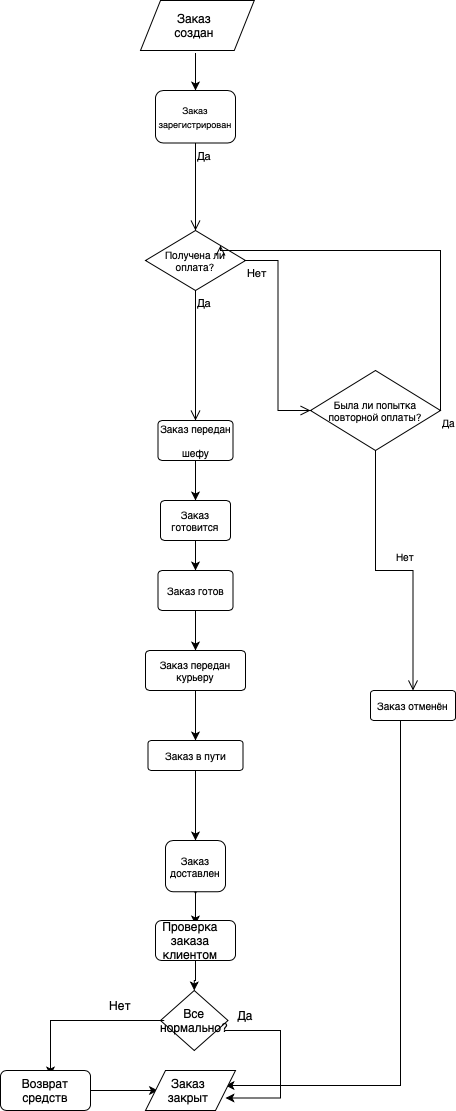

The diagram above was exported from draw.io. Its source (the exported page's mxGraphModel, read from the mxfile embedded in the PNG):
<mxGraphModel dx="1395" dy="935" grid="1" gridSize="10" guides="1" tooltips="1" connect="1" arrows="1" fold="1" page="1" pageScale="1" pageWidth="850" pageHeight="1100" math="0" shadow="0">
  <root>
    <mxCell id="0" />
    <mxCell id="1" parent="0" />
    <mxCell id="fga_PN9bk36bQZwUOVNb-10" style="edgeStyle=orthogonalEdgeStyle;rounded=0;orthogonalLoop=1;jettySize=auto;html=1;exitX=0.5;exitY=1;exitDx=0;exitDy=0;entryX=0.5;entryY=0;entryDx=0;entryDy=0;fontSize=7;" parent="1" target="fga_PN9bk36bQZwUOVNb-6" edge="1">
      <mxGeometry relative="1" as="geometry">
        <mxPoint x="345" y="122.5" as="sourcePoint" />
      </mxGeometry>
    </mxCell>
    <mxCell id="fga_PN9bk36bQZwUOVNb-6" value="&lt;font style=&quot;font-size: 9px;&quot;&gt;Заказ зарегистрирован&lt;/font&gt;" style="rounded=1;whiteSpace=wrap;html=1;" parent="1" vertex="1">
      <mxGeometry x="305" y="160" width="80" height="52.5" as="geometry" />
    </mxCell>
    <mxCell id="RvhjerwQU_H2CfmpHlpg-17" style="edgeStyle=orthogonalEdgeStyle;rounded=0;orthogonalLoop=1;jettySize=auto;html=1;" edge="1" parent="1" source="fga_PN9bk36bQZwUOVNb-15">
      <mxGeometry relative="1" as="geometry">
        <mxPoint x="345.02857142857135" y="964" as="targetPoint" />
      </mxGeometry>
    </mxCell>
    <mxCell id="RvhjerwQU_H2CfmpHlpg-18" style="edgeStyle=orthogonalEdgeStyle;rounded=0;orthogonalLoop=1;jettySize=auto;html=1;entryX=0.581;entryY=-0.033;entryDx=0;entryDy=0;entryPerimeter=0;" edge="1" parent="1" source="fga_PN9bk36bQZwUOVNb-15" target="RvhjerwQU_H2CfmpHlpg-13">
      <mxGeometry relative="1" as="geometry" />
    </mxCell>
    <mxCell id="fga_PN9bk36bQZwUOVNb-15" value="Заказ доставлен" style="rounded=1;whiteSpace=wrap;html=1;fontSize=10;" parent="1" vertex="1">
      <mxGeometry x="315" y="910" width="60" height="51.25" as="geometry" />
    </mxCell>
    <mxCell id="QMnlAmTGcSkl_z3Z5-F5-1" value="Получена ли оплата?" style="rhombus;whiteSpace=wrap;html=1;fontSize=10;" parent="1" vertex="1">
      <mxGeometry x="295" y="300" width="100" height="60" as="geometry" />
    </mxCell>
    <mxCell id="QMnlAmTGcSkl_z3Z5-F5-3" value="Нет" style="edgeStyle=orthogonalEdgeStyle;html=1;align=left;verticalAlign=top;endArrow=open;endSize=8;rounded=0;entryX=0;entryY=0.5;entryDx=0;entryDy=0;" parent="1" source="QMnlAmTGcSkl_z3Z5-F5-1" target="QMnlAmTGcSkl_z3Z5-F5-15" edge="1">
      <mxGeometry x="-1" relative="1" as="geometry">
        <mxPoint x="450" y="270" as="targetPoint" />
      </mxGeometry>
    </mxCell>
    <mxCell id="QMnlAmTGcSkl_z3Z5-F5-9" style="edgeStyle=orthogonalEdgeStyle;rounded=0;orthogonalLoop=1;jettySize=auto;html=1;entryX=0.5;entryY=0;entryDx=0;entryDy=0;fontSize=10;endArrow=classic;endFill=1;" parent="1" source="QMnlAmTGcSkl_z3Z5-F5-5" target="QMnlAmTGcSkl_z3Z5-F5-6" edge="1">
      <mxGeometry relative="1" as="geometry" />
    </mxCell>
    <mxCell id="QMnlAmTGcSkl_z3Z5-F5-5" value="Заказ передан &amp;nbsp;&lt;br&gt;шефу" style="rounded=1;arcSize=10;whiteSpace=wrap;html=1;align=center;fontSize=10;" parent="1" vertex="1">
      <mxGeometry x="307.5" y="490" width="75" height="40" as="geometry" />
    </mxCell>
    <mxCell id="QMnlAmTGcSkl_z3Z5-F5-11" style="edgeStyle=orthogonalEdgeStyle;rounded=0;orthogonalLoop=1;jettySize=auto;html=1;entryX=0.5;entryY=0;entryDx=0;entryDy=0;fontSize=10;endArrow=classic;endFill=1;" parent="1" source="QMnlAmTGcSkl_z3Z5-F5-6" target="QMnlAmTGcSkl_z3Z5-F5-10" edge="1">
      <mxGeometry relative="1" as="geometry" />
    </mxCell>
    <mxCell id="QMnlAmTGcSkl_z3Z5-F5-6" value="Заказ готовится" style="rounded=1;arcSize=10;whiteSpace=wrap;html=1;align=center;fontSize=10;" parent="1" vertex="1">
      <mxGeometry x="310" y="570" width="70" height="40" as="geometry" />
    </mxCell>
    <mxCell id="QMnlAmTGcSkl_z3Z5-F5-8" value="Да" style="edgeStyle=orthogonalEdgeStyle;html=1;align=left;verticalAlign=top;endArrow=open;endSize=8;rounded=0;exitX=0.5;exitY=1;exitDx=0;exitDy=0;entryX=0.5;entryY=0;entryDx=0;entryDy=0;" parent="1" source="QMnlAmTGcSkl_z3Z5-F5-1" target="QMnlAmTGcSkl_z3Z5-F5-5" edge="1">
      <mxGeometry x="-1" relative="1" as="geometry">
        <mxPoint x="425" y="330" as="targetPoint" />
        <mxPoint x="380" y="310" as="sourcePoint" />
      </mxGeometry>
    </mxCell>
    <mxCell id="QMnlAmTGcSkl_z3Z5-F5-13" style="edgeStyle=orthogonalEdgeStyle;rounded=0;orthogonalLoop=1;jettySize=auto;html=1;entryX=0.5;entryY=0;entryDx=0;entryDy=0;fontSize=10;endArrow=classic;endFill=1;" parent="1" source="QMnlAmTGcSkl_z3Z5-F5-10" target="QMnlAmTGcSkl_z3Z5-F5-12" edge="1">
      <mxGeometry relative="1" as="geometry" />
    </mxCell>
    <mxCell id="QMnlAmTGcSkl_z3Z5-F5-10" value="Заказ готов" style="rounded=1;arcSize=10;whiteSpace=wrap;html=1;align=center;fontSize=10;" parent="1" vertex="1">
      <mxGeometry x="307.5" y="640" width="75" height="40" as="geometry" />
    </mxCell>
    <mxCell id="QMnlAmTGcSkl_z3Z5-F5-21" style="edgeStyle=orthogonalEdgeStyle;rounded=0;orthogonalLoop=1;jettySize=auto;html=1;entryX=0.5;entryY=0;entryDx=0;entryDy=0;fontSize=10;endArrow=classic;endFill=1;" parent="1" source="QMnlAmTGcSkl_z3Z5-F5-12" target="QMnlAmTGcSkl_z3Z5-F5-20" edge="1">
      <mxGeometry relative="1" as="geometry" />
    </mxCell>
    <mxCell id="QMnlAmTGcSkl_z3Z5-F5-12" value="Заказ передан курьеру" style="rounded=1;arcSize=10;whiteSpace=wrap;html=1;align=center;fontSize=10;" parent="1" vertex="1">
      <mxGeometry x="295" y="720" width="100" height="40" as="geometry" />
    </mxCell>
    <mxCell id="QMnlAmTGcSkl_z3Z5-F5-15" value="Была ли попытка повторной оплаты?" style="rhombus;whiteSpace=wrap;html=1;fontSize=10;" parent="1" vertex="1">
      <mxGeometry x="460" y="440" width="130" height="80" as="geometry" />
    </mxCell>
    <mxCell id="QMnlAmTGcSkl_z3Z5-F5-16" value="Нет" style="edgeStyle=orthogonalEdgeStyle;html=1;align=left;verticalAlign=bottom;endArrow=open;endSize=8;rounded=0;fontSize=10;exitX=0.5;exitY=1;exitDx=0;exitDy=0;entryX=0.5;entryY=0;entryDx=0;entryDy=0;" parent="1" source="QMnlAmTGcSkl_z3Z5-F5-15" target="QMnlAmTGcSkl_z3Z5-F5-18" edge="1">
      <mxGeometry y="5" relative="1" as="geometry">
        <mxPoint x="515" y="350" as="targetPoint" />
        <mxPoint as="offset" />
      </mxGeometry>
    </mxCell>
    <mxCell id="QMnlAmTGcSkl_z3Z5-F5-17" value="Да" style="edgeStyle=orthogonalEdgeStyle;html=1;align=left;verticalAlign=top;endArrow=open;endSize=8;rounded=0;fontSize=10;exitX=1;exitY=0.5;exitDx=0;exitDy=0;entryX=1;entryY=0;entryDx=0;entryDy=0;" parent="1" source="QMnlAmTGcSkl_z3Z5-F5-15" target="QMnlAmTGcSkl_z3Z5-F5-1" edge="1">
      <mxGeometry x="-1" relative="1" as="geometry">
        <mxPoint x="500" y="350" as="targetPoint" />
        <Array as="points">
          <mxPoint x="590" y="320" />
          <mxPoint x="370" y="320" />
        </Array>
      </mxGeometry>
    </mxCell>
    <mxCell id="RvhjerwQU_H2CfmpHlpg-1" style="edgeStyle=orthogonalEdgeStyle;rounded=0;orthogonalLoop=1;jettySize=auto;html=1;entryX=1;entryY=0.5;entryDx=0;entryDy=0;" edge="1" parent="1" source="QMnlAmTGcSkl_z3Z5-F5-18">
      <mxGeometry relative="1" as="geometry">
        <mxPoint x="375" y="1155" as="targetPoint" />
        <Array as="points">
          <mxPoint x="550" y="1155" />
        </Array>
      </mxGeometry>
    </mxCell>
    <mxCell id="QMnlAmTGcSkl_z3Z5-F5-18" value="Заказ отменён" style="rounded=1;arcSize=10;whiteSpace=wrap;html=1;align=center;fontSize=10;" parent="1" vertex="1">
      <mxGeometry x="520" y="760" width="85" height="30" as="geometry" />
    </mxCell>
    <mxCell id="QMnlAmTGcSkl_z3Z5-F5-22" style="edgeStyle=orthogonalEdgeStyle;rounded=0;orthogonalLoop=1;jettySize=auto;html=1;entryX=0.5;entryY=0;entryDx=0;entryDy=0;fontSize=10;endArrow=classic;endFill=1;" parent="1" source="QMnlAmTGcSkl_z3Z5-F5-20" target="fga_PN9bk36bQZwUOVNb-15" edge="1">
      <mxGeometry relative="1" as="geometry" />
    </mxCell>
    <mxCell id="QMnlAmTGcSkl_z3Z5-F5-20" value="Заказ в пути" style="rounded=1;arcSize=10;whiteSpace=wrap;html=1;align=center;fontSize=10;" parent="1" vertex="1">
      <mxGeometry x="297.5" y="810" width="95" height="30" as="geometry" />
    </mxCell>
    <mxCell id="Qo86A2hHkDEr5hnBoOoV-3" value="Да" style="edgeStyle=orthogonalEdgeStyle;html=1;align=left;verticalAlign=top;endArrow=open;endSize=8;rounded=0;entryX=0.5;entryY=0;entryDx=0;entryDy=0;exitX=0.5;exitY=1;exitDx=0;exitDy=0;" parent="1" source="fga_PN9bk36bQZwUOVNb-6" target="QMnlAmTGcSkl_z3Z5-F5-1" edge="1">
      <mxGeometry x="-1" relative="1" as="geometry">
        <mxPoint x="345" y="370" as="targetPoint" />
        <mxPoint x="345" y="310" as="sourcePoint" />
      </mxGeometry>
    </mxCell>
    <mxCell id="RvhjerwQU_H2CfmpHlpg-7" value="" style="rhombus;whiteSpace=wrap;html=1;" vertex="1" parent="1">
      <mxGeometry x="310" y="1060" width="67.5" height="60" as="geometry" />
    </mxCell>
    <mxCell id="RvhjerwQU_H2CfmpHlpg-15" style="edgeStyle=orthogonalEdgeStyle;rounded=0;orthogonalLoop=1;jettySize=auto;html=1;entryX=0.5;entryY=0;entryDx=0;entryDy=0;" edge="1" parent="1" source="RvhjerwQU_H2CfmpHlpg-11" target="RvhjerwQU_H2CfmpHlpg-7">
      <mxGeometry relative="1" as="geometry">
        <mxPoint x="345.02857142857135" y="1040" as="targetPoint" />
      </mxGeometry>
    </mxCell>
    <mxCell id="RvhjerwQU_H2CfmpHlpg-11" value="" style="rounded=1;whiteSpace=wrap;html=1;" vertex="1" parent="1">
      <mxGeometry x="305" y="990" width="80" height="40" as="geometry" />
    </mxCell>
    <mxCell id="RvhjerwQU_H2CfmpHlpg-12" value="" style="edgeStyle=orthogonalEdgeStyle;rounded=0;orthogonalLoop=1;jettySize=auto;html=1;entryX=0.5;entryY=0;entryDx=0;entryDy=0;endArrow=none;" edge="1" parent="1" source="fga_PN9bk36bQZwUOVNb-15" target="RvhjerwQU_H2CfmpHlpg-11">
      <mxGeometry relative="1" as="geometry">
        <mxPoint x="345" y="961.25" as="sourcePoint" />
        <mxPoint x="345" y="1130" as="targetPoint" />
      </mxGeometry>
    </mxCell>
    <mxCell id="RvhjerwQU_H2CfmpHlpg-13" value="Проверка заказа клиентом" style="text;html=1;strokeColor=none;fillColor=none;align=center;verticalAlign=middle;whiteSpace=wrap;rounded=0;" vertex="1" parent="1">
      <mxGeometry x="310" y="995" width="60" height="30" as="geometry" />
    </mxCell>
    <mxCell id="RvhjerwQU_H2CfmpHlpg-21" style="edgeStyle=orthogonalEdgeStyle;rounded=0;orthogonalLoop=1;jettySize=auto;html=1;entryX=1;entryY=0.75;entryDx=0;entryDy=0;" edge="1" parent="1" source="RvhjerwQU_H2CfmpHlpg-19">
      <mxGeometry relative="1" as="geometry">
        <mxPoint x="375" y="1167.5" as="targetPoint" />
        <Array as="points">
          <mxPoint x="430" y="1100" />
          <mxPoint x="430" y="1167" />
        </Array>
      </mxGeometry>
    </mxCell>
    <mxCell id="RvhjerwQU_H2CfmpHlpg-25" style="edgeStyle=orthogonalEdgeStyle;rounded=0;orthogonalLoop=1;jettySize=auto;html=1;" edge="1" parent="1" source="RvhjerwQU_H2CfmpHlpg-19">
      <mxGeometry relative="1" as="geometry">
        <mxPoint x="200" y="1145" as="targetPoint" />
      </mxGeometry>
    </mxCell>
    <mxCell id="RvhjerwQU_H2CfmpHlpg-19" value="Все нормально?" style="text;html=1;strokeColor=none;fillColor=none;align=center;verticalAlign=middle;whiteSpace=wrap;rounded=0;" vertex="1" parent="1">
      <mxGeometry x="313.75" y="1075" width="60" height="30" as="geometry" />
    </mxCell>
    <mxCell id="RvhjerwQU_H2CfmpHlpg-22" value="Да" style="text;html=1;strokeColor=none;fillColor=none;align=center;verticalAlign=middle;whiteSpace=wrap;rounded=0;" vertex="1" parent="1">
      <mxGeometry x="365" y="1070" width="60" height="30" as="geometry" />
    </mxCell>
    <mxCell id="RvhjerwQU_H2CfmpHlpg-31" style="edgeStyle=orthogonalEdgeStyle;rounded=0;orthogonalLoop=1;jettySize=auto;html=1;" edge="1" parent="1" source="RvhjerwQU_H2CfmpHlpg-26" target="RvhjerwQU_H2CfmpHlpg-28">
      <mxGeometry relative="1" as="geometry" />
    </mxCell>
    <mxCell id="RvhjerwQU_H2CfmpHlpg-26" value="" style="rounded=1;whiteSpace=wrap;html=1;" vertex="1" parent="1">
      <mxGeometry x="150" y="1140" width="90" height="40" as="geometry" />
    </mxCell>
    <mxCell id="RvhjerwQU_H2CfmpHlpg-27" value="" style="shape=parallelogram;perimeter=parallelogramPerimeter;whiteSpace=wrap;html=1;fixedSize=1;" vertex="1" parent="1">
      <mxGeometry x="295" y="1140" width="90" height="40" as="geometry" />
    </mxCell>
    <mxCell id="RvhjerwQU_H2CfmpHlpg-28" value="Заказ закрыт" style="text;html=1;strokeColor=none;fillColor=none;align=center;verticalAlign=middle;whiteSpace=wrap;rounded=0;" vertex="1" parent="1">
      <mxGeometry x="307.5" y="1145" width="60" height="30" as="geometry" />
    </mxCell>
    <mxCell id="RvhjerwQU_H2CfmpHlpg-29" value="Нет" style="text;html=1;strokeColor=none;fillColor=none;align=center;verticalAlign=middle;whiteSpace=wrap;rounded=0;" vertex="1" parent="1">
      <mxGeometry x="240" y="1060" width="60" height="30" as="geometry" />
    </mxCell>
    <mxCell id="RvhjerwQU_H2CfmpHlpg-30" value="Возврат средств" style="text;html=1;strokeColor=none;fillColor=none;align=center;verticalAlign=middle;whiteSpace=wrap;rounded=0;" vertex="1" parent="1">
      <mxGeometry x="165" y="1145" width="60" height="30" as="geometry" />
    </mxCell>
    <mxCell id="RvhjerwQU_H2CfmpHlpg-32" value="" style="shape=parallelogram;perimeter=parallelogramPerimeter;whiteSpace=wrap;html=1;fixedSize=1;" vertex="1" parent="1">
      <mxGeometry x="290" y="70" width="113.75" height="50" as="geometry" />
    </mxCell>
    <mxCell id="RvhjerwQU_H2CfmpHlpg-33" value="Заказ создан" style="text;html=1;strokeColor=none;fillColor=none;align=center;verticalAlign=middle;whiteSpace=wrap;rounded=0;" vertex="1" parent="1">
      <mxGeometry x="313.75" y="80" width="60" height="30" as="geometry" />
    </mxCell>
  </root>
</mxGraphModel>